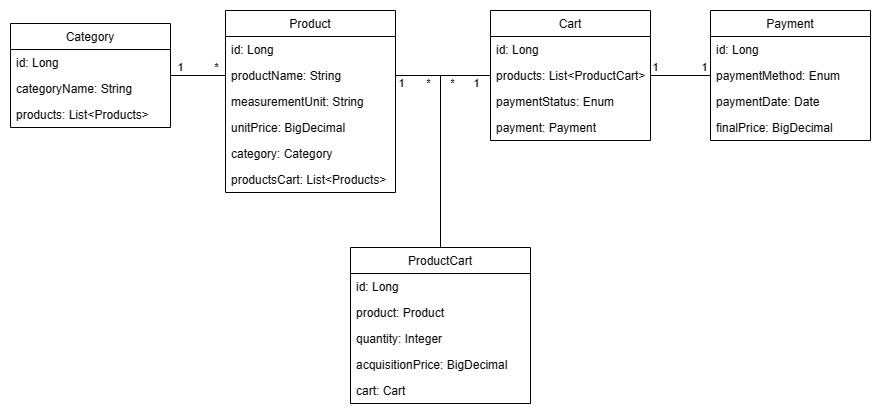

The diagram above was exported from draw.io. Its source (the exported page's mxGraphModel, read from the mxfile embedded in the PNG):
<mxGraphModel dx="497" dy="360" grid="1" gridSize="10" guides="1" tooltips="1" connect="1" arrows="1" fold="1" page="1" pageScale="1" pageWidth="827" pageHeight="1169" math="0" shadow="0">
  <root>
    <mxCell id="WIyWlLk6GJQsqaUBKTNV-0" />
    <mxCell id="WIyWlLk6GJQsqaUBKTNV-1" parent="WIyWlLk6GJQsqaUBKTNV-0" />
    <mxCell id="K1SysBtwpWhFiZBoMUi7-11" style="edgeStyle=orthogonalEdgeStyle;rounded=0;orthogonalLoop=1;jettySize=auto;html=1;entryX=0;entryY=0.5;entryDx=0;entryDy=0;endArrow=none;endFill=0;" parent="WIyWlLk6GJQsqaUBKTNV-1" source="zkfFHV4jXpPFQw0GAbJ--6" target="K1SysBtwpWhFiZBoMUi7-2" edge="1">
      <mxGeometry relative="1" as="geometry" />
    </mxCell>
    <mxCell id="K1SysBtwpWhFiZBoMUi7-12" value="1" style="edgeLabel;html=1;align=center;verticalAlign=middle;resizable=0;points=[];" parent="K1SysBtwpWhFiZBoMUi7-11" vertex="1" connectable="0">
      <mxGeometry x="-0.7593" y="-1" relative="1" as="geometry">
        <mxPoint x="3" y="-9" as="offset" />
      </mxGeometry>
    </mxCell>
    <mxCell id="K1SysBtwpWhFiZBoMUi7-13" value="*" style="edgeLabel;html=1;align=center;verticalAlign=middle;resizable=0;points=[];" parent="K1SysBtwpWhFiZBoMUi7-11" vertex="1" connectable="0">
      <mxGeometry x="0.7593" y="1" relative="1" as="geometry">
        <mxPoint x="-3" y="-7" as="offset" />
      </mxGeometry>
    </mxCell>
    <mxCell id="zkfFHV4jXpPFQw0GAbJ--6" value="Category" style="swimlane;fontStyle=0;align=center;verticalAlign=top;childLayout=stackLayout;horizontal=1;startSize=26;horizontalStack=0;resizeParent=1;resizeLast=0;collapsible=1;marginBottom=0;rounded=0;shadow=0;strokeWidth=1;" parent="WIyWlLk6GJQsqaUBKTNV-1" vertex="1">
      <mxGeometry x="10" y="336" width="160" height="104" as="geometry">
        <mxRectangle x="130" y="380" width="160" height="26" as="alternateBounds" />
      </mxGeometry>
    </mxCell>
    <mxCell id="zkfFHV4jXpPFQw0GAbJ--7" value="id: Long" style="text;align=left;verticalAlign=top;spacingLeft=4;spacingRight=4;overflow=hidden;rotatable=0;points=[[0,0.5],[1,0.5]];portConstraint=eastwest;" parent="zkfFHV4jXpPFQw0GAbJ--6" vertex="1">
      <mxGeometry y="26" width="160" height="26" as="geometry" />
    </mxCell>
    <mxCell id="K1SysBtwpWhFiZBoMUi7-1" value="categoryName: String" style="text;align=left;verticalAlign=top;spacingLeft=4;spacingRight=4;overflow=hidden;rotatable=0;points=[[0,0.5],[1,0.5]];portConstraint=eastwest;" parent="zkfFHV4jXpPFQw0GAbJ--6" vertex="1">
      <mxGeometry y="52" width="160" height="26" as="geometry" />
    </mxCell>
    <mxCell id="zkfFHV4jXpPFQw0GAbJ--8" value="products: List&lt;Products&gt;" style="text;align=left;verticalAlign=top;spacingLeft=4;spacingRight=4;overflow=hidden;rotatable=0;points=[[0,0.5],[1,0.5]];portConstraint=eastwest;rounded=0;shadow=0;html=0;" parent="zkfFHV4jXpPFQw0GAbJ--6" vertex="1">
      <mxGeometry y="78" width="160" height="26" as="geometry" />
    </mxCell>
    <mxCell id="zkfFHV4jXpPFQw0GAbJ--13" value="Product" style="swimlane;fontStyle=0;align=center;verticalAlign=top;childLayout=stackLayout;horizontal=1;startSize=26;horizontalStack=0;resizeParent=1;resizeLast=0;collapsible=1;marginBottom=0;rounded=0;shadow=0;strokeWidth=1;" parent="WIyWlLk6GJQsqaUBKTNV-1" vertex="1">
      <mxGeometry x="225" y="323" width="170" height="182" as="geometry">
        <mxRectangle x="340" y="380" width="170" height="26" as="alternateBounds" />
      </mxGeometry>
    </mxCell>
    <mxCell id="zkfFHV4jXpPFQw0GAbJ--14" value="id: Long" style="text;align=left;verticalAlign=top;spacingLeft=4;spacingRight=4;overflow=hidden;rotatable=0;points=[[0,0.5],[1,0.5]];portConstraint=eastwest;" parent="zkfFHV4jXpPFQw0GAbJ--13" vertex="1">
      <mxGeometry y="26" width="170" height="26" as="geometry" />
    </mxCell>
    <mxCell id="K1SysBtwpWhFiZBoMUi7-2" value="productName: String" style="text;align=left;verticalAlign=top;spacingLeft=4;spacingRight=4;overflow=hidden;rotatable=0;points=[[0,0.5],[1,0.5]];portConstraint=eastwest;" parent="zkfFHV4jXpPFQw0GAbJ--13" vertex="1">
      <mxGeometry y="52" width="170" height="26" as="geometry" />
    </mxCell>
    <mxCell id="K1SysBtwpWhFiZBoMUi7-3" value="measurementUnit: String " style="text;align=left;verticalAlign=top;spacingLeft=4;spacingRight=4;overflow=hidden;rotatable=0;points=[[0,0.5],[1,0.5]];portConstraint=eastwest;" parent="zkfFHV4jXpPFQw0GAbJ--13" vertex="1">
      <mxGeometry y="78" width="170" height="26" as="geometry" />
    </mxCell>
    <mxCell id="K1SysBtwpWhFiZBoMUi7-4" value="unitPrice: BigDecimal " style="text;align=left;verticalAlign=top;spacingLeft=4;spacingRight=4;overflow=hidden;rotatable=0;points=[[0,0.5],[1,0.5]];portConstraint=eastwest;" parent="zkfFHV4jXpPFQw0GAbJ--13" vertex="1">
      <mxGeometry y="104" width="170" height="26" as="geometry" />
    </mxCell>
    <mxCell id="K1SysBtwpWhFiZBoMUi7-30" value="category: Category" style="text;align=left;verticalAlign=top;spacingLeft=4;spacingRight=4;overflow=hidden;rotatable=0;points=[[0,0.5],[1,0.5]];portConstraint=eastwest;" parent="zkfFHV4jXpPFQw0GAbJ--13" vertex="1">
      <mxGeometry y="130" width="170" height="26" as="geometry" />
    </mxCell>
    <mxCell id="V_3ihFNvrU-WdLbfZeS1-6" value="productsCart: List&lt;Products&gt;" style="text;align=left;verticalAlign=top;spacingLeft=4;spacingRight=4;overflow=hidden;rotatable=0;points=[[0,0.5],[1,0.5]];portConstraint=eastwest;" parent="zkfFHV4jXpPFQw0GAbJ--13" vertex="1">
      <mxGeometry y="156" width="170" height="26" as="geometry" />
    </mxCell>
    <mxCell id="K1SysBtwpWhFiZBoMUi7-14" value="Cart" style="swimlane;fontStyle=0;align=center;verticalAlign=top;childLayout=stackLayout;horizontal=1;startSize=26;horizontalStack=0;resizeParent=1;resizeLast=0;collapsible=1;marginBottom=0;rounded=0;shadow=0;strokeWidth=1;" parent="WIyWlLk6GJQsqaUBKTNV-1" vertex="1">
      <mxGeometry x="490" y="323" width="160" height="130" as="geometry">
        <mxRectangle x="340" y="380" width="170" height="26" as="alternateBounds" />
      </mxGeometry>
    </mxCell>
    <mxCell id="K1SysBtwpWhFiZBoMUi7-15" value="id: Long" style="text;align=left;verticalAlign=top;spacingLeft=4;spacingRight=4;overflow=hidden;rotatable=0;points=[[0,0.5],[1,0.5]];portConstraint=eastwest;" parent="K1SysBtwpWhFiZBoMUi7-14" vertex="1">
      <mxGeometry y="26" width="160" height="26" as="geometry" />
    </mxCell>
    <mxCell id="K1SysBtwpWhFiZBoMUi7-16" value="products: List&lt;ProductCart&gt;" style="text;align=left;verticalAlign=top;spacingLeft=4;spacingRight=4;overflow=hidden;rotatable=0;points=[[0,0.5],[1,0.5]];portConstraint=eastwest;" parent="K1SysBtwpWhFiZBoMUi7-14" vertex="1">
      <mxGeometry y="52" width="160" height="26" as="geometry" />
    </mxCell>
    <mxCell id="WSoR7bNI7qdyTjAB4COC-13" value="paymentStatus: Enum" style="text;align=left;verticalAlign=top;spacingLeft=4;spacingRight=4;overflow=hidden;rotatable=0;points=[[0,0.5],[1,0.5]];portConstraint=eastwest;" vertex="1" parent="K1SysBtwpWhFiZBoMUi7-14">
      <mxGeometry y="78" width="160" height="26" as="geometry" />
    </mxCell>
    <mxCell id="WSoR7bNI7qdyTjAB4COC-14" value="payment: Payment" style="text;align=left;verticalAlign=top;spacingLeft=4;spacingRight=4;overflow=hidden;rotatable=0;points=[[0,0.5],[1,0.5]];portConstraint=eastwest;" vertex="1" parent="K1SysBtwpWhFiZBoMUi7-14">
      <mxGeometry y="104" width="160" height="26" as="geometry" />
    </mxCell>
    <mxCell id="K1SysBtwpWhFiZBoMUi7-19" style="edgeStyle=orthogonalEdgeStyle;rounded=0;orthogonalLoop=1;jettySize=auto;html=1;exitX=1;exitY=0.5;exitDx=0;exitDy=0;entryX=0;entryY=0.5;entryDx=0;entryDy=0;endArrow=none;endFill=0;" parent="WIyWlLk6GJQsqaUBKTNV-1" source="K1SysBtwpWhFiZBoMUi7-2" target="K1SysBtwpWhFiZBoMUi7-16" edge="1">
      <mxGeometry relative="1" as="geometry" />
    </mxCell>
    <mxCell id="K1SysBtwpWhFiZBoMUi7-28" value="1" style="edgeLabel;html=1;align=center;verticalAlign=middle;resizable=0;points=[];" parent="K1SysBtwpWhFiZBoMUi7-19" vertex="1" connectable="0">
      <mxGeometry x="-0.8811" relative="1" as="geometry">
        <mxPoint y="8" as="offset" />
      </mxGeometry>
    </mxCell>
    <mxCell id="K1SysBtwpWhFiZBoMUi7-25" style="edgeStyle=orthogonalEdgeStyle;rounded=0;orthogonalLoop=1;jettySize=auto;html=1;exitX=0.5;exitY=0;exitDx=0;exitDy=0;entryX=0;entryY=0.5;entryDx=0;entryDy=0;endArrow=none;endFill=0;" parent="WIyWlLk6GJQsqaUBKTNV-1" source="K1SysBtwpWhFiZBoMUi7-20" target="K1SysBtwpWhFiZBoMUi7-16" edge="1">
      <mxGeometry relative="1" as="geometry" />
    </mxCell>
    <mxCell id="K1SysBtwpWhFiZBoMUi7-26" value="*" style="edgeLabel;html=1;align=center;verticalAlign=middle;resizable=0;points=[];" parent="K1SysBtwpWhFiZBoMUi7-25" vertex="1" connectable="0">
      <mxGeometry x="0.3081" y="1" relative="1" as="geometry">
        <mxPoint x="-11" y="-19" as="offset" />
      </mxGeometry>
    </mxCell>
    <mxCell id="K1SysBtwpWhFiZBoMUi7-27" value="*" style="edgeLabel;html=1;align=center;verticalAlign=middle;resizable=0;points=[];" parent="K1SysBtwpWhFiZBoMUi7-25" vertex="1" connectable="0">
      <mxGeometry x="0.309" y="-1" relative="1" as="geometry">
        <mxPoint x="11" y="-19" as="offset" />
      </mxGeometry>
    </mxCell>
    <mxCell id="K1SysBtwpWhFiZBoMUi7-29" value="1" style="edgeLabel;html=1;align=center;verticalAlign=middle;resizable=0;points=[];" parent="K1SysBtwpWhFiZBoMUi7-25" vertex="1" connectable="0">
      <mxGeometry x="0.8463" y="1" relative="1" as="geometry">
        <mxPoint x="3" y="9" as="offset" />
      </mxGeometry>
    </mxCell>
    <mxCell id="K1SysBtwpWhFiZBoMUi7-20" value="ProductCart" style="swimlane;fontStyle=0;align=center;verticalAlign=top;childLayout=stackLayout;horizontal=1;startSize=26;horizontalStack=0;resizeParent=1;resizeLast=0;collapsible=1;marginBottom=0;rounded=0;shadow=0;strokeWidth=1;" parent="WIyWlLk6GJQsqaUBKTNV-1" vertex="1">
      <mxGeometry x="350" y="560" width="180" height="156" as="geometry">
        <mxRectangle x="340" y="380" width="170" height="26" as="alternateBounds" />
      </mxGeometry>
    </mxCell>
    <mxCell id="K1SysBtwpWhFiZBoMUi7-21" value="id: Long" style="text;align=left;verticalAlign=top;spacingLeft=4;spacingRight=4;overflow=hidden;rotatable=0;points=[[0,0.5],[1,0.5]];portConstraint=eastwest;" parent="K1SysBtwpWhFiZBoMUi7-20" vertex="1">
      <mxGeometry y="26" width="180" height="26" as="geometry" />
    </mxCell>
    <mxCell id="K1SysBtwpWhFiZBoMUi7-23" value="product: Product " style="text;align=left;verticalAlign=top;spacingLeft=4;spacingRight=4;overflow=hidden;rotatable=0;points=[[0,0.5],[1,0.5]];portConstraint=eastwest;" parent="K1SysBtwpWhFiZBoMUi7-20" vertex="1">
      <mxGeometry y="52" width="180" height="26" as="geometry" />
    </mxCell>
    <mxCell id="K1SysBtwpWhFiZBoMUi7-22" value="quantity: Integer" style="text;align=left;verticalAlign=top;spacingLeft=4;spacingRight=4;overflow=hidden;rotatable=0;points=[[0,0.5],[1,0.5]];portConstraint=eastwest;" parent="K1SysBtwpWhFiZBoMUi7-20" vertex="1">
      <mxGeometry y="78" width="180" height="26" as="geometry" />
    </mxCell>
    <mxCell id="K1SysBtwpWhFiZBoMUi7-31" value="acquisitionPrice: BigDecimal" style="text;align=left;verticalAlign=top;spacingLeft=4;spacingRight=4;overflow=hidden;rotatable=0;points=[[0,0.5],[1,0.5]];portConstraint=eastwest;" parent="K1SysBtwpWhFiZBoMUi7-20" vertex="1">
      <mxGeometry y="104" width="180" height="26" as="geometry" />
    </mxCell>
    <mxCell id="K1SysBtwpWhFiZBoMUi7-24" value="cart: Cart" style="text;align=left;verticalAlign=top;spacingLeft=4;spacingRight=4;overflow=hidden;rotatable=0;points=[[0,0.5],[1,0.5]];portConstraint=eastwest;" parent="K1SysBtwpWhFiZBoMUi7-20" vertex="1">
      <mxGeometry y="130" width="180" height="26" as="geometry" />
    </mxCell>
    <mxCell id="WSoR7bNI7qdyTjAB4COC-6" value="Payment" style="swimlane;fontStyle=0;align=center;verticalAlign=top;childLayout=stackLayout;horizontal=1;startSize=26;horizontalStack=0;resizeParent=1;resizeLast=0;collapsible=1;marginBottom=0;rounded=0;shadow=0;strokeWidth=1;" vertex="1" parent="WIyWlLk6GJQsqaUBKTNV-1">
      <mxGeometry x="710" y="323" width="160" height="130" as="geometry">
        <mxRectangle x="340" y="380" width="170" height="26" as="alternateBounds" />
      </mxGeometry>
    </mxCell>
    <mxCell id="WSoR7bNI7qdyTjAB4COC-7" value="id: Long" style="text;align=left;verticalAlign=top;spacingLeft=4;spacingRight=4;overflow=hidden;rotatable=0;points=[[0,0.5],[1,0.5]];portConstraint=eastwest;" vertex="1" parent="WSoR7bNI7qdyTjAB4COC-6">
      <mxGeometry y="26" width="160" height="26" as="geometry" />
    </mxCell>
    <mxCell id="WSoR7bNI7qdyTjAB4COC-9" value="paymentMethod: Enum" style="text;align=left;verticalAlign=top;spacingLeft=4;spacingRight=4;overflow=hidden;rotatable=0;points=[[0,0.5],[1,0.5]];portConstraint=eastwest;" vertex="1" parent="WSoR7bNI7qdyTjAB4COC-6">
      <mxGeometry y="52" width="160" height="26" as="geometry" />
    </mxCell>
    <mxCell id="WSoR7bNI7qdyTjAB4COC-10" value="paymentDate: Date" style="text;align=left;verticalAlign=top;spacingLeft=4;spacingRight=4;overflow=hidden;rotatable=0;points=[[0,0.5],[1,0.5]];portConstraint=eastwest;" vertex="1" parent="WSoR7bNI7qdyTjAB4COC-6">
      <mxGeometry y="78" width="160" height="26" as="geometry" />
    </mxCell>
    <mxCell id="WSoR7bNI7qdyTjAB4COC-11" value="finalPrice: BigDecimal" style="text;align=left;verticalAlign=top;spacingLeft=4;spacingRight=4;overflow=hidden;rotatable=0;points=[[0,0.5],[1,0.5]];portConstraint=eastwest;" vertex="1" parent="WSoR7bNI7qdyTjAB4COC-6">
      <mxGeometry y="104" width="160" height="26" as="geometry" />
    </mxCell>
    <mxCell id="WSoR7bNI7qdyTjAB4COC-15" style="edgeStyle=orthogonalEdgeStyle;rounded=0;orthogonalLoop=1;jettySize=auto;html=1;entryX=0;entryY=0.5;entryDx=0;entryDy=0;endArrow=none;endFill=0;" edge="1" parent="WIyWlLk6GJQsqaUBKTNV-1" source="K1SysBtwpWhFiZBoMUi7-16" target="WSoR7bNI7qdyTjAB4COC-9">
      <mxGeometry relative="1" as="geometry" />
    </mxCell>
    <mxCell id="WSoR7bNI7qdyTjAB4COC-16" value="1" style="edgeLabel;html=1;align=center;verticalAlign=middle;resizable=0;points=[];" vertex="1" connectable="0" parent="WSoR7bNI7qdyTjAB4COC-15">
      <mxGeometry x="-0.843" relative="1" as="geometry">
        <mxPoint y="-8" as="offset" />
      </mxGeometry>
    </mxCell>
    <mxCell id="WSoR7bNI7qdyTjAB4COC-17" value="1" style="edgeLabel;html=1;align=center;verticalAlign=middle;resizable=0;points=[];" vertex="1" connectable="0" parent="WSoR7bNI7qdyTjAB4COC-15">
      <mxGeometry x="0.8387" y="1" relative="1" as="geometry">
        <mxPoint x="-2" y="-7" as="offset" />
      </mxGeometry>
    </mxCell>
  </root>
</mxGraphModel>